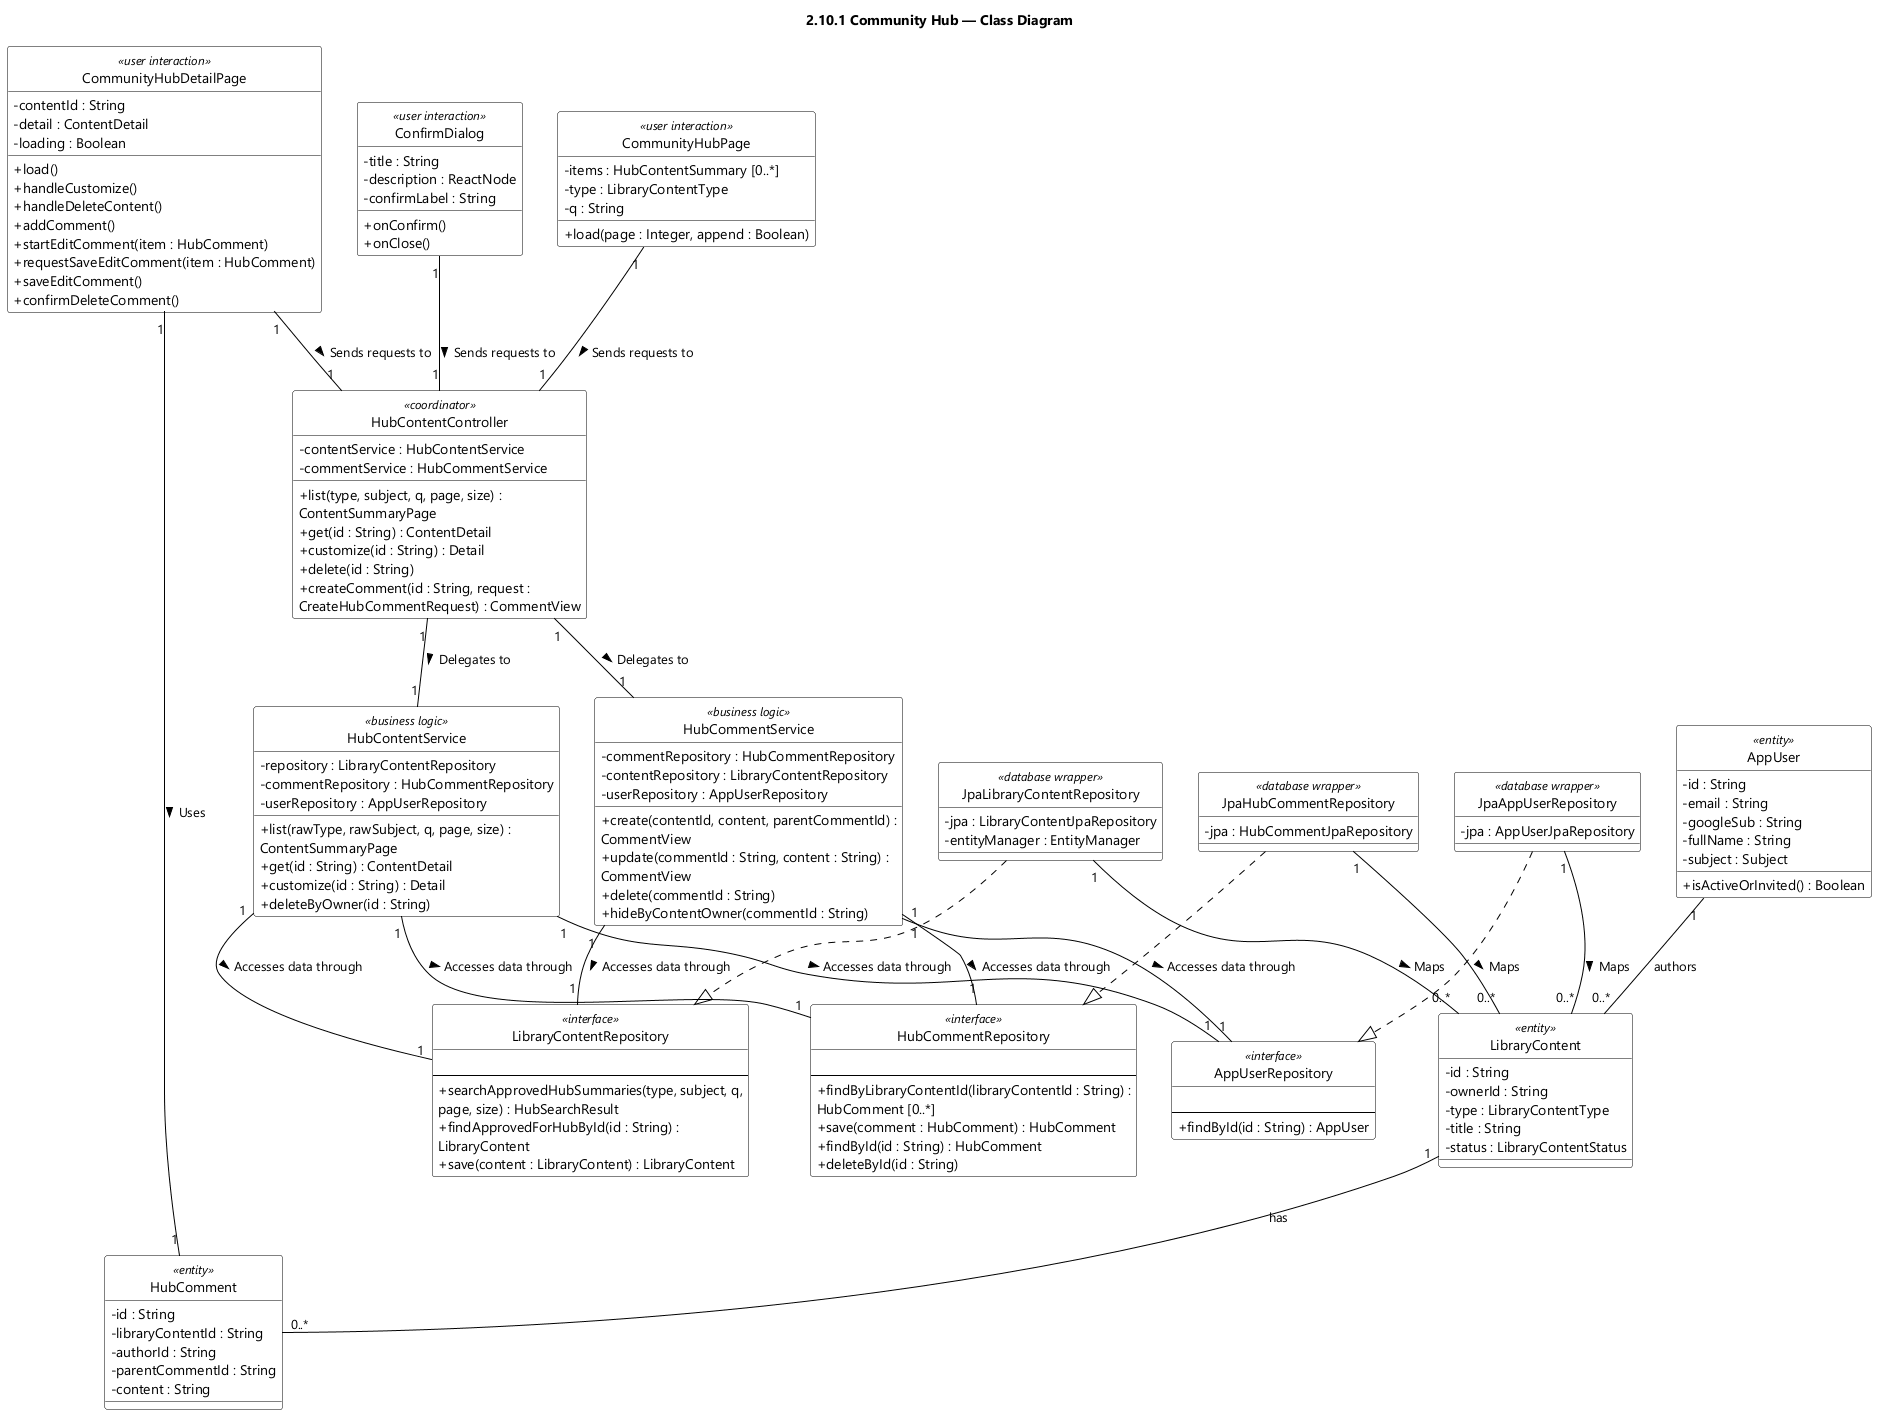

The diagram above was rendered by PlantUML. Its source (embedded in the PNG):
@startuml feat10 Community Hub - Class Diagram
skinparamlocked dpi 96
skinparam defaultFontName "Segoe UI"
skinparam shadowing false
skinparam wrapWidth 320
skinparam classBackgroundColor #FFFFFF
skinparam classBorderColor #000000
skinparam ArrowColor #000000
skinparam classAttributeIconSize 0
hide circle
title 2.10.1 Community Hub — Class Diagram
class CommunityHubPage <<user interaction>> {
  - items : HubContentSummary [0..*]
  - type : LibraryContentType
  - q : String
  + load(page : Integer, append : Boolean)
}

class HubContentController <<coordinator>> {
  - contentService : HubContentService
  - commentService : HubCommentService
  + list(type, subject, q, page, size) : ContentSummaryPage
  + get(id : String) : ContentDetail
  + customize(id : String) : Detail
  + delete(id : String)
  + createComment(id : String, request : CreateHubCommentRequest) : CommentView
}

class HubContentService <<business logic>> {
  - repository : LibraryContentRepository
  - commentRepository : HubCommentRepository
  - userRepository : AppUserRepository
  + list(rawType, rawSubject, q, page, size) : ContentSummaryPage
  + get(id : String) : ContentDetail
  + customize(id : String) : Detail
  + deleteByOwner(id : String)
}

class LibraryContentRepository <<interface>> {
  {field}
  --
  + searchApprovedHubSummaries(type, subject, q, page, size) : HubSearchResult
  + findApprovedForHubById(id : String) : LibraryContent
  + save(content : LibraryContent) : LibraryContent
}

class CommunityHubDetailPage <<user interaction>> {
  - contentId : String
  - detail : ContentDetail
  - loading : Boolean
  + load()
  + handleCustomize()
  + handleDeleteContent()
  + addComment()
  + startEditComment(item : HubComment)
  + requestSaveEditComment(item : HubComment)
  + saveEditComment()
  + confirmDeleteComment()
}

class HubCommentRepository <<interface>> {
  {field}
  --
  + findByLibraryContentId(libraryContentId : String) : HubComment [0..*]
  + save(comment : HubComment) : HubComment
  + findById(id : String) : HubComment
  + deleteById(id : String)
}

class AppUserRepository <<interface>> {
  {field}
  --
  + findById(id : String) : AppUser
}

class ConfirmDialog <<user interaction>> {
  - title : String
  - description : ReactNode
  - confirmLabel : String
  + onConfirm()
  + onClose()
}

class HubCommentService <<business logic>> {
  - commentRepository : HubCommentRepository
  - contentRepository : LibraryContentRepository
  - userRepository : AppUserRepository
  + create(contentId, content, parentCommentId) : CommentView
  + update(commentId : String, content : String) : CommentView
  + delete(commentId : String)
  + hideByContentOwner(commentId : String)
}

class JpaLibraryContentRepository <<database wrapper>> {
  - jpa : LibraryContentJpaRepository
  - entityManager : EntityManager
}

class JpaHubCommentRepository <<database wrapper>> {
  - jpa : HubCommentJpaRepository
}

class JpaAppUserRepository <<database wrapper>> {
  - jpa : AppUserJpaRepository
}

class LibraryContent <<entity>> {
  - id : String
  - ownerId : String
  - type : LibraryContentType
  - title : String
  - status : LibraryContentStatus
}

class HubComment <<entity>> {
  - id : String
  - libraryContentId : String
  - authorId : String
  - parentCommentId : String
  - content : String
}

class AppUser <<entity>> {
  - id : String
  - email : String
  - googleSub : String
  - fullName : String
  - subject : Subject
  + isActiveOrInvited() : Boolean
}

HubContentController "1" -- "1" HubContentService : Delegates to >
HubContentController "1" -- "1" HubCommentService : Delegates to >
HubContentService "1" -- "1" LibraryContentRepository : Accesses data through >
HubContentService "1" -- "1" HubCommentRepository : Accesses data through >
HubContentService "1" -- "1" AppUserRepository : Accesses data through >
CommunityHubDetailPage "1" -- "1" HubComment : Uses >
HubCommentService "1" -- "1" HubCommentRepository : Accesses data through >
HubCommentService "1" -- "1" LibraryContentRepository : Accesses data through >
HubCommentService "1" -- "1" AppUserRepository : Accesses data through >
CommunityHubPage "1" -- "1" HubContentController : Sends requests to >
CommunityHubDetailPage "1" -- "1" HubContentController : Sends requests to >
ConfirmDialog "1" -- "1" HubContentController : Sends requests to >
JpaLibraryContentRepository ..|> LibraryContentRepository
JpaAppUserRepository ..|> AppUserRepository
AppUser "1" -- "0..*" LibraryContent : authors
JpaHubCommentRepository ..|> HubCommentRepository
LibraryContent "1" -- "0..*" HubComment : has
JpaLibraryContentRepository "1" -- "0..*" LibraryContent : Maps >
JpaHubCommentRepository "1" -- "0..*" LibraryContent : Maps >
JpaAppUserRepository "1" -- "0..*" LibraryContent : Maps >

@enduml